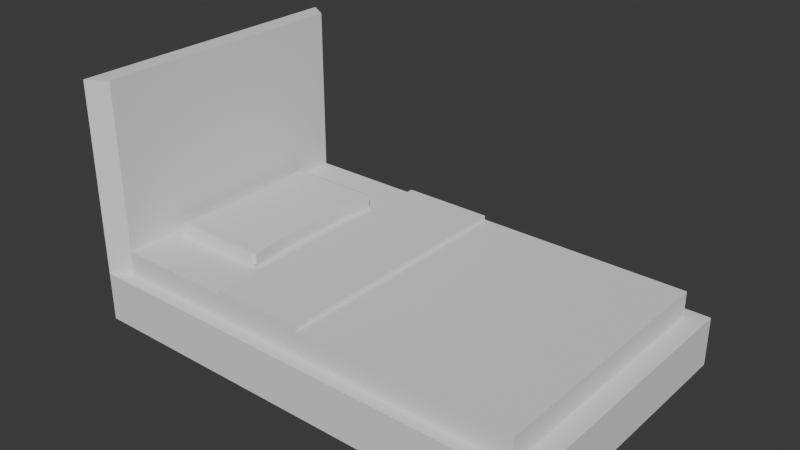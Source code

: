 # Source: cama.blend  (saved by Blender 4.3.34; exported with 4.5.12 LTS)
import bpy
from mathutils import Matrix  # noqa: F401  (used for matrix-valued properties, if any)

bpy.ops.wm.read_factory_settings(use_empty=True)
scene = bpy.context.scene
scene.name = 'Scene'

# ---- collections
col_collection = bpy.data.collections.new('Collection'); scene.collection.children.link(col_collection)

# ---- world
world_world = bpy.data.worlds.new('World'); scene.world = world_world
world_world.use_nodes = True; world_world.node_tree.nodes.clear()
_N = world_world.node_tree.nodes; _L = world_world.node_tree.links
n0 = _N.new('ShaderNodeOutputWorld'); n0.name = 'World Output'; n0.location = (300, 300)
n1 = _N.new('ShaderNodeBackground'); n1.name = 'Background'; n1.location = (10, 300)
n1.inputs[0].default_value = (0.05088, 0.05088, 0.05088, 1.0)
_L.new(n1.outputs[0], n0.inputs[0])
n0.is_active_output = True
world_world.color = (0.05088, 0.05088, 0.05088)
world_world.sun_shadow_jitter_overblur = 0.0

# ---- meshes
me_cube_003 = bpy.data.meshes.new('Cube.003')
me_cube_003.from_pydata([(-1.0, -1.0, -1.0), (-0.9147, -0.9147, 1.0), (-1.0, 1.0, -1.0), (-0.9147, 0.9147, 1.0), (1.0, -1.0, -1.0), (0.9147, -0.9147, 1.0), (1.0, 1.0, -1.0), (0.9147, 0.9147, 1.0), (-1.0, -1.0, 1.0), (-1.0, 1.0, 1.0), (1.0, 1.0, 1.0), (1.0, -1.0, 1.0), (-1.0, -1.0, 1.0), (-1.0, 1.0, 1.0), (1.0, 1.0, 1.0), (1.0, -1.0, 1.0), (-0.9147, -0.9147, 2.009), (-0.9147, 0.9147, 2.009), (-1.0, -1.0, 1.0), (-1.0, 1.0, 1.0), (-0.9147, -0.9147, 1.0), (-0.9147, 0.9147, 1.0), (-1.0, -1.0, 8.803), (-1.0, 1.0, 8.803), (-0.9147, -0.9147, 8.803), (-0.9147, 0.9147, 8.803), (-1.0, -1.0, 8.803), (-1.0, 1.0, 8.803), (-0.9147, -0.9147, 8.803), (-0.9147, 0.9147, 8.803), (-0.4035, 1.0, -1.0), (-0.4035, 1.0, 1.0), (-0.4035, -1.0, -1.0), (-0.4035, -1.0, 1.0), (-0.4035, 1.0, 1.0), (-0.4035, -1.0, 1.0), (-0.4035, 0.9147, 1.0), (-0.4035, -0.9147, 1.0), (-0.4035, 0.9147, 2.009), (-0.4035, -0.9147, 2.009), (0.03454, 1.0, 1.0), (0.03454, -1.0, -1.0), (0.03454, 1.0, 1.0), (-0.008118, 0.9147, 1.0), (-0.008118, 0.9147, 2.009), (0.03454, 1.0, -1.0), (0.03454, -1.0, 1.0), (0.03454, -1.0, 1.0), (-0.008118, -0.9147, 1.0), (-0.008118, -0.9147, 2.009), (-0.008118, 0.9147, 1.0), (0.9147, 0.9147, 1.0), (0.9147, -0.9147, 1.0), (-0.008118, 0.9147, 2.009), (0.9147, 0.9147, 2.009), (0.9147, -0.9147, 2.009), (-0.008118, -0.9147, 1.0), (-0.4035, -0.9147, 1.0), (-0.008118, -0.9147, 2.009), (-0.4035, -0.9147, 2.009), (-0.4035, 0.9147, 1.0), (-0.4035, 0.9147, 2.009), (-0.008118, -0.9147, 2.18), (-0.4035, -0.9147, 2.18), (-0.4035, 0.9147, 2.18), (-0.008118, 0.9147, 2.18), (-0.8653, -0.5494, 2.009), (-0.8653, 0.5545, 2.009), (-0.4443, 0.5545, 2.009), (-0.4443, -0.5494, 2.009), (-0.4801, 0.002555, 2.58), (-0.4801, 0.2541, 2.58), (-0.8295, 0.002555, 2.58), (-0.8295, -0.2489, 2.58), (-0.4801, -0.2489, 2.58), (-0.4625, 0.5374, 2.58), (-0.8471, -0.5322, 2.58), (-0.4625, -0.5322, 2.58), (-0.8471, 0.5374, 2.58), (-0.8295, 0.2541, 2.58), (-0.8653, -0.5494, 2.009), (-0.8643, -0.5323, 2.009), (-0.8482, 0.5545, 2.026), (-0.8648, 0.5459, 2.009), (-0.4614, 0.5545, 2.026), (-0.4448, 0.5459, 2.009), (-0.4453, -0.5323, 2.009), (-0.4443, -0.5494, 2.009), (-0.8466, -0.0146, 2.009), (-0.8466, 0.01971, 2.009), (-0.4629, 0.01971, 2.009), (-0.4629, -0.0146, 2.009), (-0.4629, -0.2318, 2.009), (-0.4619, -0.2661, 2.009), (-0.8477, -0.2661, 2.009), (-0.8466, -0.2318, 2.009), (-0.8466, 0.2369, 2.009), (-0.8477, 0.2712, 2.009), (-0.4619, 0.2712, 2.009), (-0.4629, 0.2369, 2.009), (-0.8466, 0.2369, 2.403), (-0.8466, 0.2369, 2.437), (-0.8477, 0.2712, 2.437), (-0.8477, 0.2712, 2.403), (-0.8482, 0.5545, 2.403), (-0.8643, 0.5374, 2.403), (-0.8643, 0.5374, 2.437), (-0.8482, 0.5545, 2.437), (-0.4453, -0.5323, 2.403), (-0.4453, -0.5323, 2.437), (-0.4614, -0.5494, 2.437), (-0.4614, -0.5494, 2.403), (-0.8643, -0.5323, 2.403), (-0.8482, -0.5494, 2.403), (-0.8482, -0.5494, 2.437), (-0.8643, -0.5323, 2.437), (-0.4453, 0.5374, 2.403), (-0.4614, 0.5545, 2.403), (-0.4614, 0.5545, 2.437), (-0.4453, 0.5374, 2.437), (-0.4619, -0.2661, 2.562), (-0.4629, -0.2318, 2.562), (-0.4801, -0.2489, 2.58), (-0.8466, -0.2318, 2.562), (-0.8477, -0.2661, 2.562), (-0.8295, -0.2489, 2.58), (-0.8466, 0.01971, 2.403), (-0.8466, -0.0146, 2.403), (-0.8466, -0.0146, 2.437), (-0.8466, 0.01971, 2.437), (-0.4619, 0.2712, 2.403), (-0.4619, 0.2712, 2.437), (-0.4629, 0.2369, 2.437), (-0.4629, 0.2369, 2.403), (-0.4629, 0.01971, 2.562), (-0.4801, 0.002555, 2.58), (-0.4629, -0.0146, 2.562), (-0.8477, 0.2712, 2.151), (-0.8466, 0.2369, 2.151), (-0.8466, 0.2369, 2.185), (-0.8477, 0.2712, 2.185), (-0.8643, 0.5374, 2.151), (-0.8643, 0.5374, 2.185), (-0.8482, 0.5545, 2.185), (-0.8482, 0.5545, 2.151), (-0.4619, -0.2661, 2.151), (-0.4629, -0.2318, 2.151), (-0.4629, -0.2318, 2.185), (-0.4619, -0.2661, 2.185), (-0.4453, 0.5374, 2.151), (-0.4614, 0.5545, 2.151), (-0.4614, 0.5545, 2.185), (-0.4453, 0.5374, 2.185), (-0.4614, -0.5494, 2.185), (-0.4614, -0.5494, 2.151), (-0.4443, -0.5494, 2.151), (-0.4453, -0.5323, 2.151), (-0.4453, -0.5323, 2.185), (-0.8466, -0.2318, 2.151), (-0.8477, -0.2661, 2.151), (-0.8477, -0.2661, 2.185), (-0.8466, -0.2318, 2.185), (-0.8466, -0.0146, 2.151), (-0.8466, -0.0146, 2.185), (-0.8466, 0.01971, 2.185), (-0.8466, 0.01971, 2.151), (-0.4629, 0.2369, 2.151), (-0.4619, 0.2712, 2.151), (-0.4619, 0.2712, 2.185), (-0.4629, 0.2369, 2.185), (-0.4629, 0.01971, 2.151), (-0.4629, 0.01971, 2.185), (-0.4629, -0.0146, 2.185), (-0.4629, -0.0146, 2.151), (-0.8482, -0.5494, 2.185), (-0.8643, -0.5323, 2.185), (-0.8643, -0.5323, 2.151), (-0.8653, -0.5494, 2.151), (-0.8482, -0.5494, 2.151), (-0.4443, -0.5494, 2.009), (-0.4614, -0.5494, 2.026), (-0.8482, -0.5494, 2.026), (-0.8653, -0.5494, 2.009), (-0.8477, 0.2712, 2.562), (-0.8466, 0.2369, 2.562), (-0.8295, 0.2541, 2.58), (-0.8643, 0.5374, 2.562), (-0.8471, 0.5374, 2.58), (-0.8482, 0.5545, 2.562), (-0.4614, -0.5494, 2.562), (-0.4453, -0.5323, 2.562), (-0.4625, -0.5322, 2.58), (-0.8482, -0.5494, 2.562), (-0.8471, -0.5322, 2.58), (-0.8643, -0.5323, 2.562), (-0.4614, 0.5545, 2.562), (-0.4625, 0.5374, 2.58), (-0.4453, 0.5374, 2.562), (-0.4629, -0.2318, 2.403), (-0.4629, -0.2318, 2.437), (-0.4619, -0.2661, 2.437), (-0.4619, -0.2661, 2.403), (-0.8477, -0.2661, 2.403), (-0.8477, -0.2661, 2.437), (-0.8466, -0.2318, 2.437), (-0.8466, -0.2318, 2.403), (-0.8466, -0.0146, 2.562), (-0.8295, 0.002555, 2.58), (-0.8466, 0.01971, 2.562), (-0.4629, 0.2369, 2.562), (-0.4619, 0.2712, 2.562), (-0.4801, 0.2541, 2.58), (-0.4629, -0.0146, 2.403), (-0.4629, 0.01971, 2.403), (-0.4629, 0.01971, 2.437), (-0.4629, -0.0146, 2.437)], [], [(0, 8, 9, 2), (45, 40, 10, 6), (6, 10, 11, 4), (32, 33, 8, 0), (45, 6, 4, 41), (3, 1, 16, 17), (12, 13, 9, 8), (42, 14, 10, 40), (14, 15, 11, 10), (35, 12, 8, 33), (1, 3, 21, 20), (43, 7, 14, 42), (7, 5, 15, 14), (37, 1, 12, 35), (38, 17, 16, 39), (37, 48, 56, 57), (36, 3, 17, 38), (36, 38, 61, 60), (18, 20, 24, 22), (3, 13, 19, 21), (13, 12, 18, 19), (12, 1, 20, 18), (25, 23, 27, 29), (19, 18, 22, 23), (21, 19, 23, 25), (20, 21, 25, 24), (28, 29, 27, 26), (24, 25, 29, 28), (22, 24, 28, 26), (23, 22, 26, 27), (5, 7, 51, 52), (1, 37, 39, 16), (38, 39, 63, 64), (48, 37, 35, 47), (3, 36, 34, 13), (47, 35, 33, 46), (13, 34, 31, 9), (2, 30, 32, 0), (41, 46, 33, 32), (2, 9, 31, 30), (4, 11, 46, 41), (15, 47, 46, 11), (5, 48, 47, 15), (43, 36, 60, 50), (44, 49, 58, 53), (49, 39, 59, 58), (36, 43, 42, 34), (34, 42, 40, 31), (30, 45, 41, 32), (30, 31, 40, 45), (56, 52, 55, 58), (52, 51, 54, 55), (50, 60, 61, 53), (54, 53, 58, 55), (51, 50, 53, 54), (57, 56, 58, 59), (38, 44, 53, 61), (39, 37, 57, 59), (48, 5, 52, 56), (7, 43, 50, 51), (65, 64, 63, 62), (44, 38, 64, 65), (49, 44, 65, 62), (39, 49, 62, 63), (109, 200, 120, 190), (131, 119, 197, 210), (171, 169, 133, 213), (154, 178, 181, 180), (137, 141, 83, 97), (179, 182, 66, 69), (199, 215, 136, 121), (147, 172, 212, 198), (128, 204, 123, 206), (75, 78, 79, 71), (203, 115, 194, 124), (214, 132, 209, 134), (118, 107, 188, 195), (174, 153, 111, 113), (151, 143, 104, 117), (101, 129, 208, 184), (149, 167, 98, 85), (83, 85, 68, 67), (155, 179, 69, 87), (165, 138, 96, 89), (173, 146, 92, 91), (142, 140, 103, 105), (182, 177, 80, 66), (166, 170, 90, 99), (145, 156, 86, 93), (122, 135, 70, 74), (158, 162, 88, 95), (144, 150, 84, 82), (139, 164, 126, 100), (160, 175, 112, 202), (157, 148, 201, 108), (114, 110, 189, 192), (163, 161, 205, 127), (207, 125, 73, 72), (211, 196, 75, 71), (168, 152, 116, 130), (106, 102, 183, 186), (196, 187, 78, 75), (100, 101, 102, 103), (104, 105, 106, 107), (108, 109, 110, 111), (112, 113, 114, 115), (116, 117, 118, 119), (120, 121, 122), (123, 124, 125), (126, 127, 128, 129), (130, 131, 132, 133), (134, 135, 136), (137, 138, 139, 140), (141, 142, 143, 144), (145, 146, 147, 148), (149, 150, 151, 152), (153, 154, 155, 156, 157), (158, 159, 160, 161), (162, 163, 164, 165), (166, 167, 168, 169), (170, 171, 172, 173), (174, 175, 176, 177, 178), (183, 184, 185), (186, 187, 188), (189, 190, 191), (192, 193, 194), (195, 196, 197), (198, 199, 200, 201), (202, 203, 204, 205), (206, 207, 208), (209, 210, 211), (212, 213, 214, 215), (140, 142, 141, 137), (153, 174, 178, 154), (82, 84, 85, 83), (148, 157, 156, 145), (161, 163, 162, 158), (169, 171, 170, 166), (160, 202, 205, 161), (172, 147, 146, 173), (175, 160, 159, 176), (201, 148, 147, 198), (164, 139, 138, 165), (152, 168, 167, 149), (171, 213, 212, 172), (180, 181, 182, 179), (179, 155, 154, 180), (177, 182, 181, 178), (185, 187, 186, 183), (191, 193, 192, 189), (187, 196, 195, 188), (122, 191, 190, 120), (125, 207, 206, 123), (211, 135, 134, 209), (135, 122, 121, 136), (193, 125, 124, 194), (207, 185, 184, 208), (196, 211, 210, 197), (126, 164, 163, 127), (151, 117, 116, 152), (133, 169, 168, 130), (157, 108, 111, 153), (112, 175, 174, 113), (142, 105, 104, 143), (103, 140, 139, 100), (143, 151, 150, 144), (102, 106, 105, 103), (110, 114, 113, 111), (107, 118, 117, 104), (200, 109, 108, 201), (204, 128, 127, 205), (132, 214, 213, 133), (215, 199, 198, 212), (115, 203, 202, 112), (129, 101, 100, 126), (119, 131, 130, 116), (96, 138, 137, 97), (144, 82, 83, 141), (149, 85, 84, 150), (92, 146, 145, 93), (155, 87, 86, 156), (94, 159, 158, 95), (165, 89, 88, 162), (98, 167, 166, 99), (173, 91, 90, 170), (80, 177, 176, 81), (188, 107, 106, 186), (101, 184, 183, 102), (194, 115, 114, 192), (109, 190, 189, 110), (197, 119, 118, 195), (199, 121, 120, 200), (208, 129, 128, 206), (203, 124, 123, 204), (136, 215, 214, 134), (131, 210, 209, 132), (176, 159, 94, 81), (71, 79, 72, 70), (70, 72, 73, 74), (74, 73, 76, 77), (193, 191, 77, 76), (185, 207, 72, 79), (191, 122, 74, 77), (135, 211, 71, 70), (187, 185, 79, 78), (125, 193, 76, 73)])
_uv = me_cube_003.uv_layers.new(name='UVMap')
_uv.uv.foreach_set('vector', [0.375, 0.0, 0.625, 0.0, 0.625, 0.25, 0.375, 0.25, 0.375, 0.4375, 0.625, 0.4375, 0.625, 0.5, 0.375, 0.5, 0.375, 0.5, 0.625, 0.5, 0.625, 0.75, 0.375, 0.75, 0.375, 0.875, 0.625, 0.875, 0.625, 1.0, 0.375, 1.0, 0.3125, 0.5, 0.375, 0.5, 0.375, 0.75, 0.3125, 0.75, 0.8643, 0.5107, 0.8643, 0.7393, 0.8643, 0.7393, 0.8643, 0.5107, 0.875, 0.75, 0.875, 0.5, 0.875, 0.5, 0.875, 0.75, 0.6875, 0.5, 0.625, 0.5, 0.625, 0.5, 0.6875, 0.5, 0.625, 0.5, 0.625, 0.75, 0.625, 0.75, 0.625, 0.5, 0.75, 0.75, 0.875, 0.75, 0.875, 0.75, 0.75, 0.75, 0.8643, 0.7393, 0.8643, 0.5107, 0.8643, 0.5107, 0.8643, 0.7393, 0.6928, 0.5107, 0.6357, 0.5107, 0.625, 0.5, 0.6875, 0.5, 0.6357, 0.5107, 0.6357, 0.7393, 0.625, 0.75, 0.625, 0.5, 0.75, 0.7393, 0.8643, 0.7393, 0.875, 0.75, 0.75, 0.75, 0.75, 0.5107, 0.8643, 0.5107, 0.8643, 0.7393, 0.75, 0.7393, 0.75, 0.7393, 0.6928, 0.7393, 0.6928, 0.7393, 0.75, 0.7393, 0.75, 0.5107, 0.8643, 0.5107, 0.8643, 0.5107, 0.75, 0.5107, 0.75, 0.5107, 0.75, 0.5107, 0.75, 0.5107, 0.75, 0.5107, 0.875, 0.75, 0.8643, 0.7393, 0.8643, 0.7393, 0.875, 0.75, 0.8643, 0.5107, 0.875, 0.5, 0.875, 0.5, 0.8643, 0.5107, 0.875, 0.5, 0.875, 0.75, 0.875, 0.75, 0.875, 0.5, 0.875, 0.75, 0.8643, 0.7393, 0.8643, 0.7393, 0.875, 0.75, 0.8643, 0.5107, 0.875, 0.5, 0.875, 0.5, 0.8643, 0.5107, 0.875, 0.5, 0.875, 0.75, 0.875, 0.75, 0.875, 0.5, 0.8643, 0.5107, 0.875, 0.5, 0.875, 0.5, 0.8643, 0.5107, 0.8643, 0.7393, 0.8643, 0.5107, 0.8643, 0.5107, 0.8643, 0.7393, 0.8643, 0.7393, 0.8643, 0.5107, 0.875, 0.5, 0.875, 0.75, 0.8643, 0.7393, 0.8643, 0.5107, 0.8643, 0.5107, 0.8643, 0.7393, 0.875, 0.75, 0.8643, 0.7393, 0.8643, 0.7393, 0.875, 0.75, 0.875, 0.5, 0.875, 0.75, 0.875, 0.75, 0.875, 0.5, 0.6357, 0.7393, 0.6357, 0.5107, 0.6357, 0.5107, 0.6357, 0.7393, 0.8643, 0.7393, 0.75, 0.7393, 0.75, 0.7393, 0.8643, 0.7393, 0.75, 0.5107, 0.75, 0.7393, 0.75, 0.7393, 0.75, 0.5107, 0.6928, 0.7393, 0.75, 0.7393, 0.75, 0.75, 0.6875, 0.75, 0.8643, 0.5107, 0.75, 0.5107, 0.75, 0.5, 0.875, 0.5, 0.6875, 0.75, 0.75, 0.75, 0.75, 0.75, 0.6875, 0.75, 0.875, 0.5, 0.75, 0.5, 0.75, 0.5, 0.875, 0.5, 0.125, 0.5, 0.25, 0.5, 0.25, 0.75, 0.125, 0.75, 0.375, 0.8125, 0.625, 0.8125, 0.625, 0.875, 0.375, 0.875, 0.375, 0.25, 0.625, 0.25, 0.625, 0.375, 0.375, 0.375, 0.375, 0.75, 0.625, 0.75, 0.625, 0.8125, 0.375, 0.8125, 0.625, 0.75, 0.6875, 0.75, 0.6875, 0.75, 0.625, 0.75, 0.6357, 0.7393, 0.6928, 0.7393, 0.6875, 0.75, 0.625, 0.75, 0.6928, 0.5107, 0.75, 0.5107, 0.75, 0.5107, 0.6928, 0.5107, 0.6928, 0.5107, 0.6928, 0.7393, 0.6928, 0.7393, 0.6928, 0.5107, 0.6928, 0.7393, 0.75, 0.7393, 0.75, 0.7393, 0.6928, 0.7393, 0.75, 0.5107, 0.6928, 0.5107, 0.6875, 0.5, 0.75, 0.5, 0.75, 0.5, 0.6875, 0.5, 0.6875, 0.5, 0.75, 0.5, 0.25, 0.5, 0.3125, 0.5, 0.3125, 0.75, 0.25, 0.75, 0.375, 0.375, 0.625, 0.375, 0.625, 0.4375, 0.375, 0.4375, 0.6928, 0.7393, 0.6357, 0.7393, 0.6357, 0.7393, 0.6928, 0.7393, 0.6357, 0.7393, 0.6357, 0.5107, 0.6357, 0.5107, 0.6357, 0.7393, 0.6928, 0.5107, 0.75, 0.5107, 0.75, 0.5107, 0.6928, 0.5107, 0.6357, 0.5107, 0.6928, 0.5107, 0.6928, 0.7393, 0.6357, 0.7393, 0.6357, 0.5107, 0.6928, 0.5107, 0.6928, 0.5107, 0.6357, 0.5107, 0.75, 0.7393, 0.6928, 0.7393, 0.6928, 0.7393, 0.75, 0.7393, 0.75, 0.5107, 0.6928, 0.5107, 0.6928, 0.5107, 0.75, 0.5107, 0.75, 0.7393, 0.75, 0.7393, 0.75, 0.7393, 0.75, 0.7393, 0.6928, 0.7393, 0.6357, 0.7393, 0.6357, 0.7393, 0.6928, 0.7393, 0.6357, 0.5107, 0.6928, 0.5107, 0.6928, 0.5107, 0.6357, 0.5107, 0.6928, 0.5107, 0.75, 0.5107, 0.75, 0.7393, 0.6928, 0.7393, 0.6928, 0.5107, 0.75, 0.5107, 0.75, 0.5107, 0.6928, 0.5107, 0.6928, 0.7393, 0.6928, 0.5107, 0.6928, 0.5107, 0.6928, 0.7393, 0.75, 0.7393, 0.6928, 0.7393, 0.6928, 0.7393, 0.75, 0.7393, 0.0, 0.0, 0.0, 0.0, 0.0, 0.0, 0.0, 0.0, 0.0, 0.0, 0.0, 0.0, 0.0, 0.0, 0.0, 0.0, 0.0, 0.0, 0.0, 0.0, 0.0, 0.0, 0.0, 0.0, 0.7547, 0.7393, 0.8597, 0.7393, 0.8597, 0.7393, 0.7547, 0.7393, 0.0, 0.0, 0.0, 0.0, 0.0, 0.0, 0.0, 0.0, 0.75, 0.7393, 0.8643, 0.7393, 0.8643, 0.7393, 0.75, 0.7393, 0.0, 0.0, 0.0, 0.0, 0.0, 0.0, 0.0, 0.0, 0.0, 0.0, 0.0, 0.0, 0.0, 0.0, 0.0, 0.0, 0.0, 0.0, 0.0, 0.0, 0.0, 0.0, 0.0, 0.0, 0.7548, 0.5139, 0.8596, 0.5139, 0.8592, 0.5678, 0.7551, 0.5678, 0.0, 0.0, 0.0, 0.0, 0.0, 0.0, 0.0, 0.0, 0.0, 0.0, 0.0, 0.0, 0.0, 0.0, 0.0, 0.0, 0.7547, 0.5107, 0.8597, 0.5107, 0.8597, 0.5107, 0.7547, 0.5107, 0.8597, 0.7393, 0.7547, 0.7393, 0.7547, 0.7393, 0.8597, 0.7393, 0.7547, 0.5107, 0.8597, 0.5107, 0.8597, 0.5107, 0.7547, 0.5107, 0.0, 0.0, 0.0, 0.0, 0.0, 0.0, 0.0, 0.0, 0.0, 0.0, 0.0, 0.0, 0.0, 0.0, 0.0, 0.0, 0.0, 0.0, 3.815e-06, 2.384e-07, 0.75, 0.5107, 0.8643, 0.5107, 0.75, 0.7393, 0.75, 0.7393, 0.75, 0.7393, 0.75, 0.7393, 0.0, 0.0, 0.0, 0.0, 0.0, 0.0, 0.0, 0.0, 0.0, 0.0, 0.0, 0.0, 0.0, 0.0, 0.0, 0.0, 0.0, 0.0, 0.0, 0.0, 0.0, 0.0, 0.0, 0.0, 0.8643, 0.7393, 0.8643, 0.7393, 0.8643, 0.7393, 0.8643, 0.7393, 0.0, 0.0, 0.0, 0.0, 0.0, 0.0, 0.0, 0.0, 0.0, 0.0, 0.0, 0.0, 0.0, 0.0, 0.0, 0.0, 0.7551, 0.6822, 0.7551, 0.625, 0.7551, 0.625, 0.7551, 0.6822, 0.0, 0.0, 0.0, 0.0, 0.0, 0.0, 0.0, 0.0, 0.8597, 0.5107, 0.7547, 0.5107, 0.7547, 0.5107, 0.8597, 0.5107, 0.0, 0.0, 0.0, 0.0, 0.0, 0.0, 0.0, 0.0, 0.0, 0.0, 0.0, 0.0, 0.0, 0.0, 0.0, 0.0, 0.0, 0.0, 0.0, 0.0, 0.0, 0.0, 0.0, 0.0, 0.8597, 0.7393, 0.7547, 0.7393, 0.7547, 0.7393, 0.8597, 0.7393, 0.0, 0.0, 0.0, 0.0, 0.0, 0.0, 0.0, 0.0, 0.8592, 0.625, 0.8592, 0.6822, 0.8592, 0.6822, 0.8592, 0.625, 0.7551, 0.5678, 0.7548, 0.5139, 0.7548, 0.5139, 0.7551, 0.5678, 0.0, 0.0, 0.0, 0.0, 0.0, 0.0, 0.0, 0.0, 0.0, 0.0, 0.0, 0.0, 0.0, 0.0, 0.0, 0.0, 0.7548, 0.5139, 0.8596, 0.5139, 0.8596, 0.5139, 0.7548, 0.5139, 0.0, 0.0, 0.0, 0.0, 0.0, 0.0, 0.0, 0.0, 0.8597, 0.5107, 0.864, 0.5107, 0.864, 0.5107, 0.8597, 0.5107, 0.7503, 0.7393, 0.7503, 0.7393, 0.7547, 0.7393, 0.7547, 0.7393, 0.864, 0.7393, 0.8597, 0.7393, 0.8597, 0.7393, 0.864, 0.7393, 0.7503, 0.5107, 0.7547, 0.5107, 0.7547, 0.5107, 0.7503, 0.5107, 0.75, 0.6854, 0.75, 0.6822, 0.7551, 0.6822, 0.8643, 0.6822, 0.8643, 0.6854, 0.8592, 0.6822, 0.0, 0.0, 0.0, 0.0, 0.0, 0.0, 0.0, 0.0, 0.0, 0.0, 0.0, 0.0, 0.0, 0.0, 0.0, 0.0, 0.75, 0.625, 0.7551, 0.625, 0.75, 0.6289, 0.0, 0.0, 0.0, 0.0, 0.0, 0.0, 0.0, 0.0, 0.864, 0.5107, 0.864, 0.5107, 0.8597, 0.5107, 0.8597, 0.5107, 0.0, 0.0, 0.0, 0.0, 0.0, 0.0, 0.0, 0.0, 0.7503, 0.5107, 0.7547, 0.5107, 0.7547, 0.5107, 0.7503, 0.5107, 0.7547, 0.7393, 0.7547, 0.7393, 0.75, 0.7393, 0.7503, 0.7393, 0.7503, 0.7393, 0.0, 0.0, 0.0, 0.0, 0.0, 0.0, 0.0, 0.0, 0.0, 0.0, 0.0, 0.0, 0.0, 0.0, 0.0, 0.0, 0.0, 0.0, 0.0, 0.0, 0.0, 0.0, 0.0, 0.0, 0.0, 0.0, 0.0, 0.0, 0.0, 0.0, 0.0, 0.0, 0.8597, 0.7393, 0.864, 0.7393, 0.864, 0.7393, 0.8643, 0.7393, 0.8597, 0.7393, 0.8643, 0.5678, 0.8643, 0.5717, 0.8592, 0.5678, 0.864, 0.5107, 0.8594, 0.5107, 0.8597, 0.5107, 0.7547, 0.7393, 0.7503, 0.7393, 0.755, 0.7393, 0.8597, 0.7393, 0.8594, 0.7393, 0.864, 0.7393, 0.7547, 0.5107, 0.755, 0.5107, 0.7503, 0.5107, 0.0, 0.0, 0.0, 0.0, 0.0, 0.0, 0.0, 0.0, 0.0, 0.0, 0.0, 0.0, 0.0, 0.0, 0.0, 0.0, 0.8643, 0.6289, 0.8592, 0.625, 0.8643, 0.625, 0.75, 0.5717, 0.75, 0.5678, 0.7551, 0.5678, 0.0, 0.0, 0.0, 0.0, 0.0, 0.0, 0.0, 0.0, 0.0, 0.0, 0.0, 0.0, 0.0, 0.0, 0.0, 0.0, 0.7547, 0.7393, 0.8597, 0.7393, 0.8597, 0.7393, 0.7547, 0.7393, 0.8597, 0.5107, 0.7547, 0.5107, 3.815e-06, 2.384e-07, 0.0, 0.0, 0.0, 0.0, 0.0, 0.0, 0.0, 0.0, 0.0, 0.0, 0.0, 0.0, 0.0, 0.0, 0.0, 0.0, 0.0, 0.0, 0.0, 0.0, 0.0, 0.0, 0.0, 0.0, 0.0, 0.0, 0.0, 0.0, 0.0, 0.0, 0.0, 0.0, 0.0, 0.0, 0.0, 0.0, 0.0, 0.0, 0.0, 0.0, 0.0, 0.0, 0.0, 0.0, 0.0, 0.0, 0.0, 0.0, 0.0, 0.0, 0.0, 0.0, 0.0, 0.0, 0.0, 0.0, 0.0, 0.0, 0.0, 0.0, 0.0, 0.0, 0.0, 0.0, 0.0, 0.0, 0.0, 0.0, 0.0, 0.0, 0.0, 0.0, 0.0, 0.0, 0.0, 0.0, 0.0, 0.0, 0.0, 0.0, 0.0, 0.0, 0.7547, 0.7393, 0.8597, 0.7393, 0.8643, 0.7393, 0.75, 0.7393, 0.75, 0.7393, 0.75, 0.7393, 0.7547, 0.7393, 0.7547, 0.7393, 0.8643, 0.7393, 0.8643, 0.7393, 0.8597, 0.7393, 0.8597, 0.7393, 0.8592, 0.5678, 0.8596, 0.5139, 0.8643, 0.5139, 0.8643, 0.5646, 0.7548, 0.7361, 0.8596, 0.7361, 0.8597, 0.7393, 0.7547, 0.7393, 0.8596, 0.5139, 0.7548, 0.5139, 0.7547, 0.5107, 0.8597, 0.5107, 0.7551, 0.6822, 0.7548, 0.7361, 0.75, 0.7361, 0.75, 0.6854, 0.8592, 0.6822, 0.8592, 0.625, 0.8643, 0.6289, 0.8643, 0.6783, 0.7551, 0.5678, 0.7551, 0.625, 0.75, 0.6211, 0.75, 0.5717, 0.7551, 0.625, 0.7551, 0.6822, 0.75, 0.6783, 0.75, 0.6289, 0.8596, 0.7361, 0.8592, 0.6822, 0.8643, 0.6854, 0.8643, 0.7361, 0.8592, 0.625, 0.8592, 0.5678, 0.8643, 0.5717, 0.8643, 0.6211, 0.7548, 0.5139, 0.7551, 0.5678, 0.75, 0.5646, 0.75, 0.5139, 0.0, 0.0, 0.0, 0.0, 0.0, 0.0, 0.0, 0.0, 0.7547, 0.5107, 0.7547, 0.5107, 0.75, 0.5107, 0.75, 0.5107, 0.0, 0.0, 0.0, 0.0, 0.0, 0.0, 0.0, 0.0, 0.75, 0.7393, 0.75, 0.7393, 0.7547, 0.7393, 0.7547, 0.7393, 0.8643, 0.7393, 0.8643, 0.7393, 0.8597, 0.7393, 0.8597, 0.7393, 0.8643, 0.5107, 0.8643, 0.5107, 0.8597, 0.5107, 0.8597, 0.5107, 0.0, 0.0, 0.0, 0.0, 0.0, 0.0, 0.0, 0.0, 0.8597, 0.5107, 0.7547, 0.5107, 0.7547, 0.5107, 0.8597, 0.5107, 0.0, 0.0, 0.0, 0.0, 0.0, 0.0, 0.0, 0.0, 0.7547, 0.7393, 0.8597, 0.7393, 0.8597, 0.7393, 0.7547, 0.7393, 0.8597, 0.5107, 0.7547, 0.5107, 0.7547, 0.5107, 0.8597, 0.5107, 0.0, 0.0, 0.0, 0.0, 0.0, 0.0, 0.0, 0.0, 0.0, 0.0, 0.0, 0.0, 0.0, 0.0, 0.0, 0.0, 0.0, 0.0, 0.0, 0.0, 0.0, 0.0, 0.0, 0.0, 0.0, 0.0, 0.0, 0.0, 0.0, 0.0, 0.0, 0.0, 0.0, 0.0, 0.0, 0.0, 0.0, 0.0, 0.0, 0.0, 0.0, 0.0, 0.0, 0.0, 0.0, 0.0, 0.0, 0.0, 0.0, 0.0, 0.0, 0.0, 0.0, 0.0, 0.0, 0.0, 0.0, 0.0, 0.0, 0.0, 0.0, 0.0, 0.0, 0.0, 0.8597, 0.5107, 0.8597, 0.5107, 0.8643, 0.5107, 0.8643, 0.5107, 0.75, 0.5107, 0.75, 0.5107, 0.7547, 0.5107, 0.7547, 0.5107, 0.0, 0.0, 0.0, 0.0, 0.0, 0.0, 0.0, 0.0, 0.75, 0.7393, 0.75, 0.7393, 0.75, 0.7393, 0.75, 0.7393, 0.0, 0.0, 0.0, 0.0, 0.0, 0.0, 0.0, 0.0, 0.0, 0.0, 0.0, 0.0, 0.0, 0.0, 0.0, 0.0, 0.0, 0.0, 0.0, 0.0, 0.0, 0.0, 0.0, 0.0, 0.0, 0.0, 0.0, 0.0, 0.0, 0.0, 0.0, 0.0, 0.8643, 0.7393, 0.8643, 0.7393, 0.8643, 0.7393, 0.8643, 0.7393, 0.8597, 0.5107, 0.8597, 0.5107, 0.8643, 0.5107, 0.8643, 0.5107, 0.0, 0.0, 0.0, 0.0, 0.0, 0.0, 0.0, 0.0, 0.8643, 0.7393, 0.8643, 0.7393, 0.8597, 0.7393, 0.8597, 0.7393, 0.75, 0.7393, 0.75, 0.7393, 0.7547, 0.7393, 0.7547, 0.7393, 0.75, 0.5107, 0.75, 0.5107, 0.7547, 0.5107, 0.7547, 0.5107, 0.0, 0.0, 0.0, 0.0, 0.0, 0.0, 0.0, 0.0, 0.0, 0.0, 0.0, 0.0, 0.0, 0.0, 0.0, 0.0, 0.0, 0.0, 0.0, 0.0, 0.0, 0.0, 0.0, 0.0, 0.0, 0.0, 0.0, 0.0, 0.0, 0.0, 0.0, 0.0, 0.0, 0.0, 0.0, 0.0, 0.0, 0.0, 0.0, 0.0, 0.0, 0.0, 0.0, 0.0, 0.0, 0.0, 0.0, 0.0, 0.7551, 0.5678, 0.8592, 0.5678, 0.8592, 0.625, 0.7551, 0.625, 0.7551, 0.625, 0.8592, 0.625, 0.8592, 0.6822, 0.7551, 0.6822, 0.7551, 0.6822, 0.8592, 0.6822, 0.8596, 0.7361, 0.7548, 0.7361, 0.8596, 0.7361, 0.7548, 0.7361, 0.7548, 0.7361, 0.8596, 0.7361, 0.8592, 0.5678, 0.8592, 0.625, 0.8592, 0.625, 0.8592, 0.5678, 0.7548, 0.7361, 0.7551, 0.6822, 0.7551, 0.6822, 0.7548, 0.7361, 0.7551, 0.625, 0.7551, 0.5678, 0.7551, 0.5678, 0.7551, 0.625, 0.8596, 0.5139, 0.8592, 0.5678, 0.8592, 0.5678, 0.8596, 0.5139, 0.8592, 0.6822, 0.8596, 0.7361, 0.8596, 0.7361, 0.8592, 0.6822])
me_cube_003.update()

# ---- objects
ob_cube = bpy.data.objects.new('Cube', me_cube_003)

# ---- transforms, parenting, visibility, modifiers, constraints
ob_cube.location = (0.0, 0.0, 0.0)
ob_cube.scale = (1.988, 1.223, 0.2085)

# ---- collection membership
col_collection.objects.link(ob_cube)

# ---- scene / render settings (as saved in the file)
scene.frame_start = 1; scene.frame_end = 250; scene.frame_set(4)
scene.render.engine = 'BLENDER_EEVEE_NEXT'
bpy.context.view_layer.update()

# ---- added for rendering (the .blend has no active camera and no usable light): camera, sun
cam_auto = bpy.data.cameras.new('AutoCamera')
cam_auto.lens = 50.0
cam_auto.sensor_width = 36.0
cam_auto.clip_end = 1000.0
ob_auto_camera = bpy.data.objects.new('AutoCamera', cam_auto)
scene.collection.objects.link(ob_auto_camera)
ob_auto_camera.location = (4.7154, -5.65848, 4.58568)
ob_auto_camera.rotation_euler = (1.09748, -7.21219e-08, 0.694738)
scene.camera = ob_auto_camera
light_auto_sun = bpy.data.lights.new('AutoSun', 'SUN')
light_auto_sun.energy = 3.0
light_auto_sun.angle = 0.0523599
ob_auto_sun = bpy.data.objects.new('AutoSun', light_auto_sun)
scene.collection.objects.link(ob_auto_sun)
ob_auto_sun.rotation_euler = (0.872665, 0.174533, 0.523599)
bpy.context.view_layer.update()
